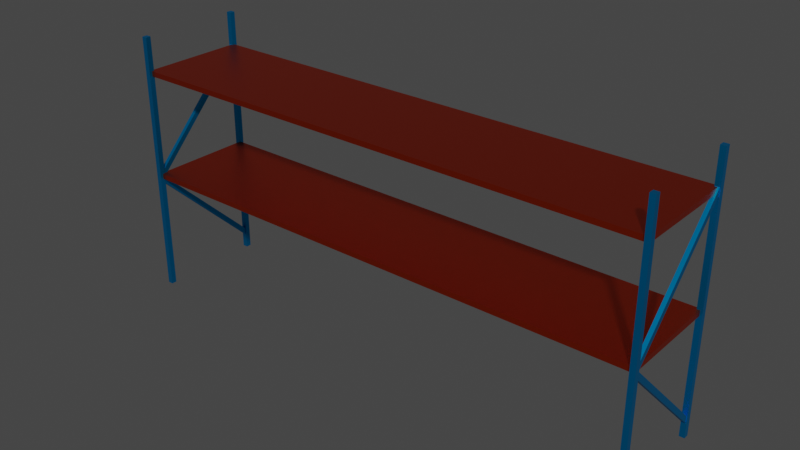 # Source: Racks.blend  (saved by Blender 2.80.75; exported with 4.5.12 LTS)
import bpy
from mathutils import Matrix  # noqa: F401  (used for matrix-valued properties, if any)

bpy.ops.wm.read_factory_settings(use_empty=True)
scene = bpy.context.scene
scene.name = 'Scene'

# ---- collections
col_collection = bpy.data.collections.new('Collection'); scene.collection.children.link(col_collection)

# ---- materials (node trees are filled in below, after node groups)
mat_material_001 = bpy.data.materials.new('Material.001')
mat_material_001.use_transparent_shadow = False
mat_material = bpy.data.materials.new('Material')
mat_material.alpha_threshold = 0.0
mat_material.use_transparent_shadow = False
mat_material.line_color = (0.0, 0.0, 0.0, 1.0)

# ---- material node trees
mat_material_001.use_nodes = True; mat_material_001.node_tree.nodes.clear()
_N = mat_material_001.node_tree.nodes; _L = mat_material_001.node_tree.links
n0 = _N.new('ShaderNodeOutputMaterial'); n0.name = 'Material Output'; n0.location = (300, 300)
n1 = _N.new('ShaderNodeBsdfPrincipled'); n1.name = 'Principled BSDF'; n1.location = (10, 300)
n1.distribution = 'GGX'
n1.subsurface_method = 'BURLEY'
n1.inputs[0].default_value = (0.0, 0.3479, 0.8, 1.0)
n1.inputs[1].default_value = 1.0
n1.inputs[3].default_value = 1.45
n1.inputs[13].default_value = 0.1286
n1.inputs[27].default_value = (0.0, 0.0, 0.0, 1.0)
n1.inputs[28].default_value = 1.0
_L.new(n1.outputs[0], n0.inputs[0])
n0.is_active_output = True
mat_material.use_nodes = True; mat_material.node_tree.nodes.clear()
_N = mat_material.node_tree.nodes; _L = mat_material.node_tree.links
n0 = _N.new('ShaderNodeOutputMaterial'); n0.name = 'Material Output'; n0.location = (300, 300)
n1 = _N.new('ShaderNodeBsdfPrincipled'); n1.name = 'Principled BSDF'; n1.location = (10, 300)
n1.distribution = 'GGX'
n1.subsurface_method = 'BURLEY'
n1.inputs[0].default_value = (0.8, 0.06257, 0.01245, 1.0)
n1.inputs[1].default_value = 1.0
n1.inputs[2].default_value = 0.4
n1.inputs[3].default_value = 1.45
n1.inputs[13].default_value = 0.0
n1.inputs[27].default_value = (0.0, 0.0, 0.0, 1.0)
n1.inputs[28].default_value = 1.0
_L.new(n1.outputs[0], n0.inputs[0])
n0.is_active_output = True

# ---- world
world_world = bpy.data.worlds.new('World'); scene.world = world_world
world_world.use_nodes = True; world_world.node_tree.nodes.clear()
_N = world_world.node_tree.nodes; _L = world_world.node_tree.links
n0 = _N.new('ShaderNodeOutputWorld'); n0.name = 'World Output'; n0.location = (300, 300)
n1 = _N.new('ShaderNodeBackground'); n1.name = 'Background'; n1.location = (10, 300)
n1.inputs[0].default_value = (0.05088, 0.05088, 0.05088, 1.0)
_L.new(n1.outputs[0], n0.inputs[0])
n0.is_active_output = True
world_world.color = (0.05088, 0.05088, 0.05088)
world_world.use_sun_shadow = False
world_world.sun_shadow_jitter_overblur = 0.0

# ---- meshes
me_cube_001 = bpy.data.meshes.new('Cube.001')
me_cube_001.from_pydata([(-1.0, -1.0, -1.0), (-1.0, -1.0, 1.0), (-1.0, 1.0, -1.0), (-1.0, 1.0, 1.0), (1.0, -1.0, -1.0), (1.0, -1.0, 1.0), (1.0, 1.0, -1.0), (1.0, 1.0, 1.0)], [], [(0, 1, 3, 2), (2, 3, 7, 6), (6, 7, 5, 4), (4, 5, 1, 0), (2, 6, 4, 0), (7, 3, 1, 5)])
_uv = me_cube_001.uv_layers.new(name='UVMap')
_uv.uv.foreach_set('vector', [0.375, 0.0, 0.625, 0.0, 0.625, 0.25, 0.375, 0.25, 0.375, 0.25, 0.625, 0.25, 0.625, 0.5, 0.375, 0.5, 0.375, 0.5, 0.625, 0.5, 0.625, 0.75, 0.375, 0.75, 0.375, 0.75, 0.625, 0.75, 0.625, 1.0, 0.375, 1.0, 0.125, 0.5, 0.375, 0.5, 0.375, 0.75, 0.125, 0.75, 0.625, 0.5, 0.875, 0.5, 0.875, 0.75, 0.625, 0.75])
me_cube_001.materials.append(mat_material_001)
me_cube_001.use_remesh_preserve_volume = False
me_cube_001.use_remesh_preserve_attributes = False
me_cube_001.use_mirror_vertex_groups = False
me_cube_001.update()
me_cube_002 = bpy.data.meshes.new('Cube.002')
me_cube_002.from_pydata([(-1.0, -1.0, -1.0), (-1.0, -1.0, 1.0), (-1.0, 1.0, -1.0), (-1.0, 1.0, 1.0), (1.0, -1.0, -1.0), (1.0, -1.0, 1.0), (1.0, 1.0, -1.0), (1.0, 1.0, 1.0)], [], [(0, 1, 3, 2), (2, 3, 7, 6), (6, 7, 5, 4), (4, 5, 1, 0), (2, 6, 4, 0), (7, 3, 1, 5)])
_uv = me_cube_002.uv_layers.new(name='UVMap')
_uv.uv.foreach_set('vector', [0.375, 0.0, 0.625, 0.0, 0.625, 0.25, 0.375, 0.25, 0.375, 0.25, 0.625, 0.25, 0.625, 0.5, 0.375, 0.5, 0.375, 0.5, 0.625, 0.5, 0.625, 0.75, 0.375, 0.75, 0.375, 0.75, 0.625, 0.75, 0.625, 1.0, 0.375, 1.0, 0.125, 0.5, 0.375, 0.5, 0.375, 0.75, 0.125, 0.75, 0.625, 0.5, 0.875, 0.5, 0.875, 0.75, 0.625, 0.75])
me_cube_002.materials.append(mat_material_001)
me_cube_002.use_remesh_preserve_volume = False
me_cube_002.use_remesh_preserve_attributes = False
me_cube_002.use_mirror_vertex_groups = False
me_cube_002.update()
me_cube_003 = bpy.data.meshes.new('Cube.003')
me_cube_003.from_pydata([(-1.0, -1.0, -1.0), (-1.0, -1.0, 1.0), (-1.0, 1.0, -1.0), (-1.0, 1.0, 1.0), (1.0, -1.0, -1.0), (1.0, -1.0, 1.0), (1.0, 1.0, -1.0), (1.0, 1.0, 1.0)], [], [(0, 1, 3, 2), (2, 3, 7, 6), (6, 7, 5, 4), (4, 5, 1, 0), (2, 6, 4, 0), (7, 3, 1, 5)])
_uv = me_cube_003.uv_layers.new(name='UVMap')
_uv.uv.foreach_set('vector', [0.375, 0.0, 0.625, 0.0, 0.625, 0.25, 0.375, 0.25, 0.375, 0.25, 0.625, 0.25, 0.625, 0.5, 0.375, 0.5, 0.375, 0.5, 0.625, 0.5, 0.625, 0.75, 0.375, 0.75, 0.375, 0.75, 0.625, 0.75, 0.625, 1.0, 0.375, 1.0, 0.125, 0.5, 0.375, 0.5, 0.375, 0.75, 0.125, 0.75, 0.625, 0.5, 0.875, 0.5, 0.875, 0.75, 0.625, 0.75])
me_cube_003.materials.append(mat_material_001)
me_cube_003.use_remesh_preserve_volume = False
me_cube_003.use_remesh_preserve_attributes = False
me_cube_003.use_mirror_vertex_groups = False
me_cube_003.update()
me_cube_004 = bpy.data.meshes.new('Cube.004')
me_cube_004.from_pydata([(-1.0, -1.0, -1.0), (-1.0, -1.0, 1.0), (-1.0, 1.0, -1.0), (-1.0, 1.0, 1.0), (1.0, -1.0, -1.0), (1.0, -1.0, 1.0), (1.0, 1.0, -1.0), (1.0, 1.0, 1.0)], [], [(0, 1, 3, 2), (2, 3, 7, 6), (6, 7, 5, 4), (4, 5, 1, 0), (2, 6, 4, 0), (7, 3, 1, 5)])
_uv = me_cube_004.uv_layers.new(name='UVMap')
_uv.uv.foreach_set('vector', [0.375, 0.0, 0.625, 0.0, 0.625, 0.25, 0.375, 0.25, 0.375, 0.25, 0.625, 0.25, 0.625, 0.5, 0.375, 0.5, 0.375, 0.5, 0.625, 0.5, 0.625, 0.75, 0.375, 0.75, 0.375, 0.75, 0.625, 0.75, 0.625, 1.0, 0.375, 1.0, 0.125, 0.5, 0.375, 0.5, 0.375, 0.75, 0.125, 0.75, 0.625, 0.5, 0.875, 0.5, 0.875, 0.75, 0.625, 0.75])
me_cube_004.materials.append(mat_material_001)
me_cube_004.use_remesh_preserve_volume = False
me_cube_004.use_remesh_preserve_attributes = False
me_cube_004.use_mirror_vertex_groups = False
me_cube_004.update()
me_cube_005 = bpy.data.meshes.new('Cube.005')
me_cube_005.from_pydata([(-1.0, -1.0, -1.0), (-0.8655, -1.757, 1.231), (-1.0, 1.0, -1.0), (-0.8655, 0.2426, 1.231), (1.0, -1.0, -1.0), (1.135, -1.757, 1.231), (1.0, 1.0, -1.0), (1.135, 0.2426, 1.231)], [], [(0, 1, 3, 2), (2, 3, 7, 6), (6, 7, 5, 4), (4, 5, 1, 0), (2, 6, 4, 0), (7, 3, 1, 5)])
_uv = me_cube_005.uv_layers.new(name='UVMap')
_uv.uv.foreach_set('vector', [0.375, 0.0, 0.625, 0.0, 0.625, 0.25, 0.375, 0.25, 0.375, 0.25, 0.625, 0.25, 0.625, 0.5, 0.375, 0.5, 0.375, 0.5, 0.625, 0.5, 0.625, 0.75, 0.375, 0.75, 0.375, 0.75, 0.625, 0.75, 0.625, 1.0, 0.375, 1.0, 0.125, 0.5, 0.375, 0.5, 0.375, 0.75, 0.125, 0.75, 0.625, 0.5, 0.875, 0.5, 0.875, 0.75, 0.625, 0.75])
me_cube_005.materials.append(mat_material_001)
me_cube_005.use_remesh_preserve_volume = False
me_cube_005.use_remesh_preserve_attributes = False
me_cube_005.use_mirror_vertex_groups = False
me_cube_005.update()
me_cube_007 = bpy.data.meshes.new('Cube.007')
me_cube_007.from_pydata([(-1.0, -1.0, -1.0), (-0.8655, -1.757, 1.231), (-1.0, 1.0, -1.0), (-0.8655, 0.2426, 1.231), (1.0, -1.0, -1.0), (1.135, -1.757, 1.231), (1.0, 1.0, -1.0), (1.135, 0.2426, 1.231)], [], [(0, 1, 3, 2), (2, 3, 7, 6), (6, 7, 5, 4), (4, 5, 1, 0), (2, 6, 4, 0), (7, 3, 1, 5)])
_uv = me_cube_007.uv_layers.new(name='UVMap')
_uv.uv.foreach_set('vector', [0.375, 0.0, 0.625, 0.0, 0.625, 0.25, 0.375, 0.25, 0.375, 0.25, 0.625, 0.25, 0.625, 0.5, 0.375, 0.5, 0.375, 0.5, 0.625, 0.5, 0.625, 0.75, 0.375, 0.75, 0.375, 0.75, 0.625, 0.75, 0.625, 1.0, 0.375, 1.0, 0.125, 0.5, 0.375, 0.5, 0.375, 0.75, 0.125, 0.75, 0.625, 0.5, 0.875, 0.5, 0.875, 0.75, 0.625, 0.75])
me_cube_007.materials.append(mat_material_001)
me_cube_007.use_remesh_preserve_volume = False
me_cube_007.use_remesh_preserve_attributes = False
me_cube_007.use_mirror_vertex_groups = False
me_cube_007.update()
me_cube_008 = bpy.data.meshes.new('Cube.008')
me_cube_008.from_pydata([(-1.0, -1.0, -1.0), (-1.0, -1.0, 1.0), (-1.0, 1.0, -1.0), (-1.0, 1.0, 1.0), (1.0, -1.0, -1.0), (1.0, -1.0, 1.0), (1.0, 1.0, -1.0), (1.0, 1.0, 1.0)], [], [(0, 1, 3, 2), (2, 3, 7, 6), (6, 7, 5, 4), (4, 5, 1, 0), (2, 6, 4, 0), (7, 3, 1, 5)])
_uv = me_cube_008.uv_layers.new(name='UVMap')
_uv.uv.foreach_set('vector', [0.375, 0.0, 0.625, 0.0, 0.625, 0.25, 0.375, 0.25, 0.375, 0.25, 0.625, 0.25, 0.625, 0.5, 0.375, 0.5, 0.375, 0.5, 0.625, 0.5, 0.625, 0.75, 0.375, 0.75, 0.375, 0.75, 0.625, 0.75, 0.625, 1.0, 0.375, 1.0, 0.125, 0.5, 0.375, 0.5, 0.375, 0.75, 0.125, 0.75, 0.625, 0.5, 0.875, 0.5, 0.875, 0.75, 0.625, 0.75])
me_cube_008.materials.append(mat_material)
me_cube_008.use_remesh_preserve_volume = False
me_cube_008.use_remesh_preserve_attributes = False
me_cube_008.use_mirror_vertex_groups = False
me_cube_008.update()
me_cube_009 = bpy.data.meshes.new('Cube.009')
me_cube_009.from_pydata([(-1.0, -1.0, -1.0), (-1.0, -1.0, 1.0), (-1.0, 1.0, -1.0), (-1.0, 1.0, 1.0), (1.0, -1.0, -1.0), (1.0, -1.0, 1.0), (1.0, 1.0, -1.0), (1.0, 1.0, 1.0)], [], [(0, 1, 3, 2), (2, 3, 7, 6), (6, 7, 5, 4), (4, 5, 1, 0), (2, 6, 4, 0), (7, 3, 1, 5)])
_uv = me_cube_009.uv_layers.new(name='UVMap')
_uv.uv.foreach_set('vector', [0.375, 0.0, 0.625, 0.0, 0.625, 0.25, 0.375, 0.25, 0.375, 0.25, 0.625, 0.25, 0.625, 0.5, 0.375, 0.5, 0.375, 0.5, 0.625, 0.5, 0.625, 0.75, 0.375, 0.75, 0.375, 0.75, 0.625, 0.75, 0.625, 1.0, 0.375, 1.0, 0.125, 0.5, 0.375, 0.5, 0.375, 0.75, 0.125, 0.75, 0.625, 0.5, 0.875, 0.5, 0.875, 0.75, 0.625, 0.75])
me_cube_009.materials.append(mat_material)
me_cube_009.use_remesh_preserve_volume = False
me_cube_009.use_remesh_preserve_attributes = False
me_cube_009.use_mirror_vertex_groups = False
me_cube_009.update()
me_cube_010 = bpy.data.meshes.new('Cube.010')
me_cube_010.from_pydata([(-1.0, -1.0, -1.0), (-0.8655, -1.757, 1.231), (-1.0, 1.0, -1.0), (-0.8655, 0.2426, 1.231), (1.0, -1.0, -1.0), (1.135, -1.757, 1.231), (1.0, 1.0, -1.0), (1.135, 0.2426, 1.231)], [], [(0, 1, 3, 2), (2, 3, 7, 6), (6, 7, 5, 4), (4, 5, 1, 0), (2, 6, 4, 0), (7, 3, 1, 5)])
_uv = me_cube_010.uv_layers.new(name='UVMap')
_uv.uv.foreach_set('vector', [0.375, 0.0, 0.625, 0.0, 0.625, 0.25, 0.375, 0.25, 0.375, 0.25, 0.625, 0.25, 0.625, 0.5, 0.375, 0.5, 0.375, 0.5, 0.625, 0.5, 0.625, 0.75, 0.375, 0.75, 0.375, 0.75, 0.625, 0.75, 0.625, 1.0, 0.375, 1.0, 0.125, 0.5, 0.375, 0.5, 0.375, 0.75, 0.125, 0.75, 0.625, 0.5, 0.875, 0.5, 0.875, 0.75, 0.625, 0.75])
me_cube_010.materials.append(mat_material_001)
me_cube_010.use_remesh_preserve_volume = False
me_cube_010.use_remesh_preserve_attributes = False
me_cube_010.use_mirror_vertex_groups = False
me_cube_010.update()
me_cube_011 = bpy.data.meshes.new('Cube.011')
me_cube_011.from_pydata([(-1.0, -1.0, -1.0), (-0.8655, -1.757, 1.231), (-1.0, 1.0, -1.0), (-0.8655, 0.2426, 1.231), (1.0, -1.0, -1.0), (1.135, -1.757, 1.231), (1.0, 1.0, -1.0), (1.135, 0.2426, 1.231)], [], [(0, 1, 3, 2), (2, 3, 7, 6), (6, 7, 5, 4), (4, 5, 1, 0), (2, 6, 4, 0), (7, 3, 1, 5)])
_uv = me_cube_011.uv_layers.new(name='UVMap')
_uv.uv.foreach_set('vector', [0.375, 0.0, 0.625, 0.0, 0.625, 0.25, 0.375, 0.25, 0.375, 0.25, 0.625, 0.25, 0.625, 0.5, 0.375, 0.5, 0.375, 0.5, 0.625, 0.5, 0.625, 0.75, 0.375, 0.75, 0.375, 0.75, 0.625, 0.75, 0.625, 1.0, 0.375, 1.0, 0.125, 0.5, 0.375, 0.5, 0.375, 0.75, 0.125, 0.75, 0.625, 0.5, 0.875, 0.5, 0.875, 0.75, 0.625, 0.75])
me_cube_011.materials.append(mat_material_001)
me_cube_011.use_remesh_preserve_volume = False
me_cube_011.use_remesh_preserve_attributes = False
me_cube_011.use_mirror_vertex_groups = False
me_cube_011.update()

# ---- objects
ob_cube = bpy.data.objects.new('Cube', me_cube_001)
ob_cube_001 = bpy.data.objects.new('Cube.001', me_cube_002)
ob_cube_002 = bpy.data.objects.new('Cube.002', me_cube_003)
ob_cube_003 = bpy.data.objects.new('Cube.003', me_cube_004)
ob_cube_004 = bpy.data.objects.new('Cube.004', me_cube_005)
ob_cube_005 = bpy.data.objects.new('Cube.005', me_cube_007)
ob_cube_006 = bpy.data.objects.new('Cube.006', me_cube_008)
ob_cube_007 = bpy.data.objects.new('Cube.007', me_cube_009)
ob_cube_008 = bpy.data.objects.new('Cube.008', me_cube_010)
ob_cube_009 = bpy.data.objects.new('Cube.009', me_cube_011)

# ---- transforms, parenting, visibility, modifiers, constraints
ob_cube.location = (0.0, 2.0, 2.5)
ob_cube.scale = (0.05, 0.05, 2.5)
ob_cube.lineart.crease_threshold = 0.0
ob_cube_001.location = (10.0, 0.0, 2.5)
ob_cube_001.scale = (0.05, 0.05, 2.5)
ob_cube_001.lineart.crease_threshold = 0.0
ob_cube_002.location = (0.0, 0.0, 2.5)
ob_cube_002.scale = (0.05, 0.05, 2.5)
ob_cube_002.lineart.crease_threshold = 0.0
ob_cube_003.location = (10.0, 2.0, 2.5)
ob_cube_003.scale = (0.05, 0.05, 2.5)
ob_cube_003.lineart.crease_threshold = 0.0
ob_cube_004.location = (0.0, 1.119, 1.189)
ob_cube_004.rotation_euler = (0.7854, -0.0, 0.0)
ob_cube_004.scale = (0.03556, 0.05056, 1.264)
ob_cube_004.lineart.crease_threshold = 0.0
ob_cube_005.location = (0.0, 1.099, 3.448)
ob_cube_005.rotation_euler = (2.356, -0.0, 0.0)
ob_cube_005.scale = (0.03556, 0.05056, 1.264)
ob_cube_005.lineart.crease_threshold = 0.0
ob_cube_006.location = (5.006, 1.005, 2.295)
ob_cube_006.rotation_euler = (1.571, -0.0, 0.0)
ob_cube_006.scale = (5.0, 0.05, 1.0)
ob_cube_006.lineart.crease_threshold = 0.0
ob_cube_007.location = (5.006, 1.005, 4.316)
ob_cube_007.rotation_euler = (1.571, -0.0, 0.0)
ob_cube_007.scale = (5.0, 0.05, 1.0)
ob_cube_007.lineart.crease_threshold = 0.0
ob_cube_008.location = (10.0, 1.099, 3.448)
ob_cube_008.rotation_euler = (2.356, -0.0, 0.0)
ob_cube_008.scale = (0.03556, 0.05056, 1.264)
ob_cube_008.lineart.crease_threshold = 0.0
ob_cube_009.location = (10.0, 1.119, 1.189)
ob_cube_009.rotation_euler = (0.7854, -0.0, 0.0)
ob_cube_009.scale = (0.03556, 0.05056, 1.264)
ob_cube_009.lineart.crease_threshold = 0.0

# ---- collection membership
col_collection.objects.link(ob_cube)
col_collection.objects.link(ob_cube_001)
col_collection.objects.link(ob_cube_002)
col_collection.objects.link(ob_cube_003)
col_collection.objects.link(ob_cube_004)
col_collection.objects.link(ob_cube_005)
col_collection.objects.link(ob_cube_006)
col_collection.objects.link(ob_cube_007)
col_collection.objects.link(ob_cube_008)
col_collection.objects.link(ob_cube_009)

# ---- scene / render settings (as saved in the file)
scene.frame_start = 1; scene.frame_end = 250; scene.frame_set(1)
scene.render.engine = 'BLENDER_EEVEE_NEXT'
scene.cycles.use_denoising = False
scene.cycles.samples = 128
scene.cycles.sampling_pattern = 'TABULATED_SOBOL'
scene.cycles.use_adaptive_sampling = False
scene.cycles.use_light_tree = False
scene.view_settings.view_transform = 'Filmic'
bpy.context.view_layer.update()

# ---- added for rendering (the .blend has no active camera and no usable light): camera, sun
cam_auto = bpy.data.cameras.new('AutoCamera')
cam_auto.lens = 50.0
cam_auto.sensor_width = 36.0
cam_auto.clip_end = 1000.0
ob_auto_camera = bpy.data.objects.new('AutoCamera', cam_auto)
scene.collection.objects.link(ob_auto_camera)
ob_auto_camera.location = (15.6076, -11.7263, 10.9861)
ob_auto_camera.rotation_euler = (1.09748, -7.21219e-08, 0.694738)
scene.camera = ob_auto_camera
light_auto_sun = bpy.data.lights.new('AutoSun', 'SUN')
light_auto_sun.energy = 3.0
light_auto_sun.angle = 0.0523599
ob_auto_sun = bpy.data.objects.new('AutoSun', light_auto_sun)
scene.collection.objects.link(ob_auto_sun)
ob_auto_sun.rotation_euler = (0.872665, 0.174533, 0.523599)
bpy.context.view_layer.update()
